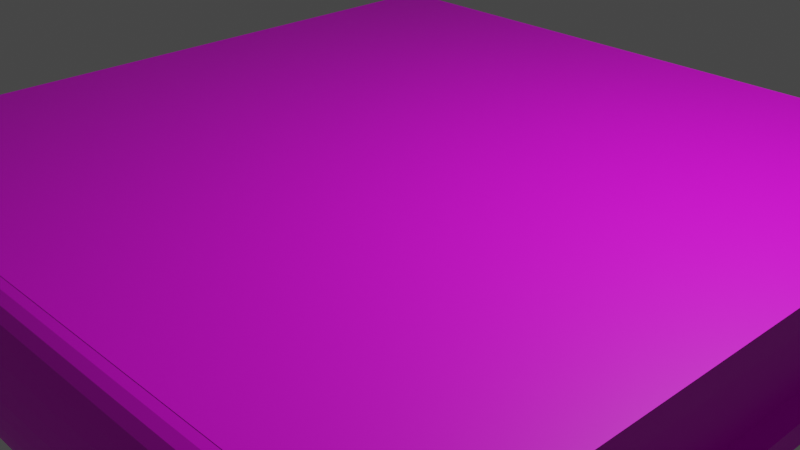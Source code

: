 # Source: book.blend  (saved by Blender 2.91.10; exported with 4.5.12 LTS)
import bpy
from mathutils import Matrix  # noqa: F401  (used for matrix-valued properties, if any)

bpy.ops.wm.read_factory_settings(use_empty=True)
scene = bpy.context.scene
scene.name = 'Scene'

# ---- collections
col_collection = bpy.data.collections.new('Collection'); scene.collection.children.link(col_collection)

# ---- images (referenced by path relative to the original .blend; pixels are not part of the script)
import os
ASSET_DIR = os.environ.get("B2B_ASSET_DIR", "")  # directory of the original .blend (textures are referenced by path, not embedded)
HERE = os.path.dirname(os.path.abspath(__file__))  # packed textures are extracted next to this script under _unpacked/

def load_image(name, relpath, width, height, colorspace="sRGB"):
    """Load a texture the original file referenced (path relative to the .blend, or extracted next to this script)."""
    p = next((c for c in (os.path.join(HERE, relpath), os.path.join(ASSET_DIR, relpath)) if relpath and os.path.exists(c)), "")
    if p:
        img = bpy.data.images.load(p, check_existing=True)
        img.name = name
    else:  # same state as the original file: an image datablock whose file is absent (Cycles renders it pink)
        img = bpy.data.images.new(name, width, height)
        img.source = "FILE"
        img.filepath = "//" + (relpath or name)
    img.colorspace_settings.name = colorspace
    return img
img_image = load_image('Image', 'BookTexture.png', 1024, 1024, 'sRGB')
img_booktexture2 = load_image('BookTexture2', 'BookTexture2.png', 1024, 1024, 'sRGB')

# ---- materials (node trees are filled in below, after node groups)
mat_material_001 = bpy.data.materials.new('Material.001')
mat_material_001.use_transparent_shadow = False

# ---- material node trees
mat_material_001.use_nodes = True; mat_material_001.node_tree.nodes.clear()
_N = mat_material_001.node_tree.nodes; _L = mat_material_001.node_tree.links
n0 = _N.new('ShaderNodeBsdfPrincipled'); n0.name = 'Principled BSDF'; n0.location = (10, 300)
n0.distribution = 'GGX'
n0.subsurface_method = 'BURLEY'
n0.inputs[3].default_value = 1.45
n0.inputs[27].default_value = (0.0, 0.0, 0.0, 1.0)
n0.inputs[28].default_value = 1.0
n1 = _N.new('ShaderNodeOutputMaterial'); n1.name = 'Material Output'; n1.location = (300, 300)
n2 = _N.new('ShaderNodeTexImage'); n2.name = 'Image Texture'; n2.location = (-280, 280)
n2.image = img_image
n3 = _N.new('ShaderNodeTexImage'); n3.name = 'Image Texture.001'; n3.location = (0, 0)
n3.image = img_booktexture2
_L.new(n0.outputs[0], n1.inputs[0])
_L.new(n2.outputs[0], n0.inputs[0])
n1.is_active_output = True

# ---- world
world_world = bpy.data.worlds.new('World'); scene.world = world_world
world_world.use_nodes = True; world_world.node_tree.nodes.clear()
_N = world_world.node_tree.nodes; _L = world_world.node_tree.links
n0 = _N.new('ShaderNodeOutputWorld'); n0.name = 'World Output'; n0.location = (300, 300)
n1 = _N.new('ShaderNodeBackground'); n1.name = 'Background'; n1.location = (10, 300)
n1.inputs[0].default_value = (0.05088, 0.05088, 0.05088, 1.0)
_L.new(n1.outputs[0], n0.inputs[0])
n0.is_active_output = True
world_world.color = (0.05088, 0.05088, 0.05088)
world_world.use_sun_shadow = False
world_world.sun_shadow_jitter_overblur = 0.0

# ---- cameras
cam_camera = bpy.data.cameras.new('Camera')
cam_camera.clip_end = 100.0
cam_camera.ortho_scale = 7.314

# ---- lights
light_light = bpy.data.lights.new('Light', 'POINT')
light_light.transmission_factor = 0.0
light_light.energy = 1000.0
light_light.shadow_soft_size = 0.1
light_light.shadow_maximum_resolution = 0.006
light_light.use_absolute_resolution = True

# ---- meshes
me_mesh = bpy.data.meshes.new('Mesh')
me_mesh.from_pydata([(-1.0, -1.0, 1.0), (-1.0, 1.0, 1.0), (1.0, -1.0, 1.0), (1.0, 1.0, 1.0), (-1.05, -1.0, 1.0), (-1.05, 1.059, 1.0), (1.059, -1.0, 1.0), (1.059, 1.059, 1.0), (-1.05, -1.0, 1.507), (-1.05, 1.059, 1.507), (1.059, -1.0, 1.507), (1.059, 1.059, 1.507), (-1.05, -1.109, 0.2926), (1.059, -1.109, 0.2926), (-1.05, -1.102, 0.574), (1.059, -1.102, 0.574), (-1.05, -1.092, 0.8334), (1.059, -1.092, 0.8334), (-1.05, -1.078, 1.061), (1.059, -1.078, 1.061), (-1.05, -1.062, 1.247), (1.059, -1.062, 1.247), (-1.05, -1.042, 1.386), (1.059, -1.042, 1.386), (-1.05, -1.021, 1.471), (1.059, -1.021, 1.471), (-1.05, -1.0, 1.5), (1.059, -1.0, 1.5), (-1.0, -1.0, 0.0), (-1.0, -1.0, -1.0), (-1.0, 1.0, 0.0), (-1.0, 1.0, -1.0), (1.0, -1.0, 0.0), (1.0, -1.0, -1.0), (1.0, 1.0, 0.0), (1.0, 1.0, -1.0), (-1.05, -1.0, -1.0), (-1.05, 1.059, -1.0), (1.059, -1.0, -1.0), (1.059, 1.059, -1.0), (-1.05, -1.0, -1.507), (-1.05, 1.059, -1.507), (1.059, -1.0, -1.507), (1.059, 1.059, -1.507), (-1.05, -1.111, 0.0), (1.059, -1.111, 0.0), (-1.05, -1.109, -0.2926), (1.059, -1.109, -0.2926), (-1.05, -1.102, -0.574), (1.059, -1.102, -0.574), (-1.05, -1.092, -0.8334), (1.059, -1.092, -0.8334), (-1.05, -1.078, -1.061), (1.059, -1.078, -1.061), (-1.05, -1.062, -1.247), (1.059, -1.062, -1.247), (-1.05, -1.042, -1.386), (1.059, -1.042, -1.386), (-1.05, -1.021, -1.471), (1.059, -1.021, -1.471), (-1.05, -1.0, -1.5), (1.059, -1.0, -1.5)], [], [(28, 0, 1, 30), (30, 1, 3, 34), (34, 3, 2, 32), (0, 2, 6, 4), (6, 7, 11, 10), (3, 1, 5, 7), (2, 3, 7, 6), (1, 0, 4, 5), (5, 4, 8, 9), (7, 5, 9, 11), (6, 10, 8, 4), (44, 45, 13, 12), (12, 13, 15, 14), (14, 15, 17, 16), (16, 17, 19, 18), (18, 19, 21, 20), (20, 21, 23, 22), (22, 23, 25, 24), (24, 25, 27, 26), (28, 30, 31, 29), (30, 34, 35, 31), (34, 32, 33, 35), (30, 28, 32, 34), (29, 36, 38, 33), (38, 42, 43, 39), (35, 39, 37, 31), (33, 38, 39, 35), (31, 37, 36, 29), (37, 41, 40, 36), (39, 43, 41, 37), (38, 36, 40, 42), (44, 46, 47, 45), (46, 48, 49, 47), (48, 50, 51, 49), (50, 52, 53, 51), (52, 54, 55, 53), (54, 56, 57, 55), (56, 58, 59, 57), (58, 60, 61, 59), (45, 47, 49, 51, 53, 55, 57, 59, 61, 27, 25, 23, 21, 19, 17, 15, 13), (44, 12, 14, 16, 18, 20, 22, 24, 26, 60, 58, 56, 54, 52, 50, 48, 46), (2, 6, 38, 33, 32), (28, 29, 36, 4, 0), (8, 10, 11, 9), (40, 41, 43, 42)])
_uv = me_mesh.uv_layers.new(name='UVMap')
_uv.uv.foreach_set('vector', [0.7141, 0.6135, 0.7141, 0.7085, 0.524, 0.7085, 0.524, 0.6135, 0.3722, 0.2213, 0.2772, 0.2213, 0.2772, 0.03119, 0.3722, 0.03119, 0.4673, 0.6238, 0.4673, 0.7189, 0.2772, 0.7189, 0.2772, 0.6238, 0.2242, 0.6646, 0.2242, 0.6646, 0.2242, 0.6646, 0.2242, 0.6646, 0.9128, 0.5288, 0.9128, 0.7245, 0.8646, 0.7245, 0.8646, 0.5288, 0.2157, 0.5567, 0.2157, 0.3666, 0.2213, 0.3618, 0.2213, 0.5623, 0.02556, 0.5567, 0.2157, 0.5567, 0.2213, 0.5623, 0.02556, 0.5623, 0.2157, 0.3666, 0.02556, 0.3666, 0.02556, 0.3618, 0.2213, 0.3618, 0.9128, 0.2772, 0.9128, 0.4729, 0.8646, 0.4729, 0.8646, 0.2772, 0.8135, 0.2772, 0.8135, 0.4777, 0.7653, 0.4777, 0.7653, 0.2772, 0.1731, 0.814, 0.1249, 0.814, 0.1249, 0.6135, 0.1731, 0.6135, 0.02556, 0.1681, 0.2261, 0.1681, 0.2261, 0.196, 0.02556, 0.196, 0.02556, 0.196, 0.2261, 0.196, 0.2261, 0.2227, 0.02556, 0.2227, 0.02556, 0.2227, 0.2261, 0.2227, 0.2261, 0.2474, 0.02556, 0.2474, 0.02556, 0.2474, 0.2261, 0.2474, 0.2261, 0.269, 0.02556, 0.269, 0.02556, 0.269, 0.2261, 0.269, 0.2261, 0.2867, 0.02556, 0.2867, 0.02556, 0.2867, 0.2261, 0.2867, 0.2261, 0.2999, 0.02556, 0.2999, 0.02556, 0.2999, 0.2261, 0.2999, 0.2261, 0.308, 0.02556, 0.308, 0.02556, 0.308, 0.2261, 0.308, 0.2261, 0.3107, 0.02556, 0.3107, 0.7141, 0.6135, 0.524, 0.6135, 0.524, 0.5184, 0.7141, 0.5184, 0.3722, 0.2213, 0.3722, 0.03119, 0.4673, 0.03119, 0.4673, 0.2213, 0.4673, 0.6238, 0.2772, 0.6238, 0.2772, 0.5288, 0.4673, 0.5288, 0.7141, 0.2772, 0.7141, 0.4673, 0.524, 0.4673, 0.524, 0.2772, 0.2242, 0.6135, 0.2242, 0.6135, 0.2242, 0.6135, 0.2242, 0.6135, 0.8702, 0.02556, 0.9184, 0.02556, 0.9184, 0.2213, 0.8702, 0.2213, 0.4673, 0.03119, 0.4729, 0.02556, 0.4729, 0.2261, 0.4673, 0.2213, 0.2772, 0.03119, 0.2772, 0.02556, 0.4729, 0.02556, 0.4673, 0.03119, 0.4673, 0.2213, 0.4729, 0.2261, 0.2772, 0.2261, 0.2772, 0.2213, 0.7709, 0.02556, 0.8191, 0.02556, 0.8191, 0.2213, 0.7709, 0.2213, 0.7653, 0.5288, 0.8135, 0.5288, 0.8135, 0.7293, 0.7653, 0.7293, 0.02556, 0.814, 0.02556, 0.6135, 0.07375, 0.6135, 0.07375, 0.814, 0.02556, 0.1681, 0.02556, 0.1403, 0.2261, 0.1403, 0.2261, 0.1681, 0.02556, 0.1403, 0.02556, 0.1136, 0.2261, 0.1136, 0.2261, 0.1403, 0.02556, 0.1136, 0.02556, 0.08893, 0.2261, 0.08893, 0.2261, 0.1136, 0.02556, 0.08893, 0.02556, 0.06732, 0.2261, 0.06732, 0.2261, 0.08893, 0.02556, 0.06732, 0.02556, 0.04959, 0.2261, 0.04959, 0.2261, 0.06732, 0.02556, 0.04959, 0.02556, 0.03641, 0.2261, 0.03641, 0.2261, 0.04959, 0.02556, 0.03641, 0.02556, 0.0283, 0.2261, 0.0283, 0.2261, 0.03641, 0.02556, 0.0283, 0.02556, 0.02556, 0.2261, 0.02556, 0.2261, 0.0283, 0.9639, 0.4198, 0.9641, 0.3919, 0.9647, 0.3652, 0.9657, 0.3405, 0.967, 0.3189, 0.9686, 0.3012, 0.9704, 0.288, 0.9724, 0.2799, 0.9744, 0.2772, 0.9744, 0.5623, 0.9724, 0.5596, 0.9704, 0.5515, 0.9686, 0.5383, 0.967, 0.5206, 0.9657, 0.499, 0.9647, 0.4743, 0.9641, 0.4476, 0.9639, 0.756, 0.9641, 0.7282, 0.9647, 0.7015, 0.9657, 0.6768, 0.967, 0.6552, 0.9686, 0.6375, 0.9704, 0.6243, 0.9724, 0.6162, 0.9744, 0.6135, 0.9744, 0.8986, 0.9724, 0.8959, 0.9704, 0.8878, 0.9686, 0.8746, 0.967, 0.8569, 0.9657, 0.8353, 0.9647, 0.8106, 0.9641, 0.7839, 0.5297, 0.9497, 0.524, 0.9497, 0.524, 0.7596, 0.5297, 0.7596, 0.5297, 0.8547, 0.5808, 0.8547, 0.5808, 0.7596, 0.5855, 0.7596, 0.5855, 0.9497, 0.5808, 0.9497, 0.2772, 0.4777, 0.2772, 0.2772, 0.4729, 0.2772, 0.4729, 0.4777, 0.524, 0.02556, 0.7198, 0.02556, 0.7198, 0.2261, 0.524, 0.2261])
me_mesh.materials.append(mat_material_001)
me_mesh.use_remesh_fix_poles = True
me_mesh.use_remesh_preserve_attributes = False
me_mesh.use_mirror_vertex_groups = False
me_mesh.update()

# ---- objects
ob_light = bpy.data.objects.new('Light', light_light)
ob_camera = bpy.data.objects.new('Camera', cam_camera)
ob_cube = bpy.data.objects.new('Cube', me_mesh)

# ---- transforms, parenting, visibility, modifiers, constraints
ob_light.location = (4.076, 1.005, 5.904)
ob_light.rotation_euler = (0.6503, 0.05522, 1.866)
ob_light.lock_rotations_4d = False
ob_light.empty_display_type = 'ARROWS'
ob_light.color = (0.0, 0.0, 0.0, 0.0)
ob_light.lineart.crease_threshold = 0.0
ob_camera.location = (7.359, -6.926, 4.958)
ob_camera.rotation_euler = (1.109, 0.0, 0.8149)
ob_camera.lock_rotations_4d = False
ob_camera.empty_display_type = 'ARROWS'
ob_camera.color = (0.0, 0.0, 0.0, 0.0)
ob_camera.display_type = 'WIRE'
ob_camera.lineart.crease_threshold = 0.0
ob_cube.location = (0.0, 0.0, 0.0)
ob_cube.scale = (4.0, 4.0, 0.5)
ob_cube.lineart.crease_threshold = 0.0

# ---- collection membership
col_collection.objects.link(ob_light)
col_collection.objects.link(ob_camera)
col_collection.objects.link(ob_cube)

# ---- scene / render settings (as saved in the file)
scene.camera = ob_camera
scene.frame_start = 1; scene.frame_end = 250; scene.frame_set(1)
scene.render.engine = 'BLENDER_EEVEE_NEXT'
scene.cycles.use_denoising = False
scene.cycles.samples = 128
scene.cycles.sampling_pattern = 'TABULATED_SOBOL'
scene.cycles.use_adaptive_sampling = False
scene.cycles.use_light_tree = False
scene.view_settings.view_transform = 'Filmic'
bpy.context.view_layer.update()
